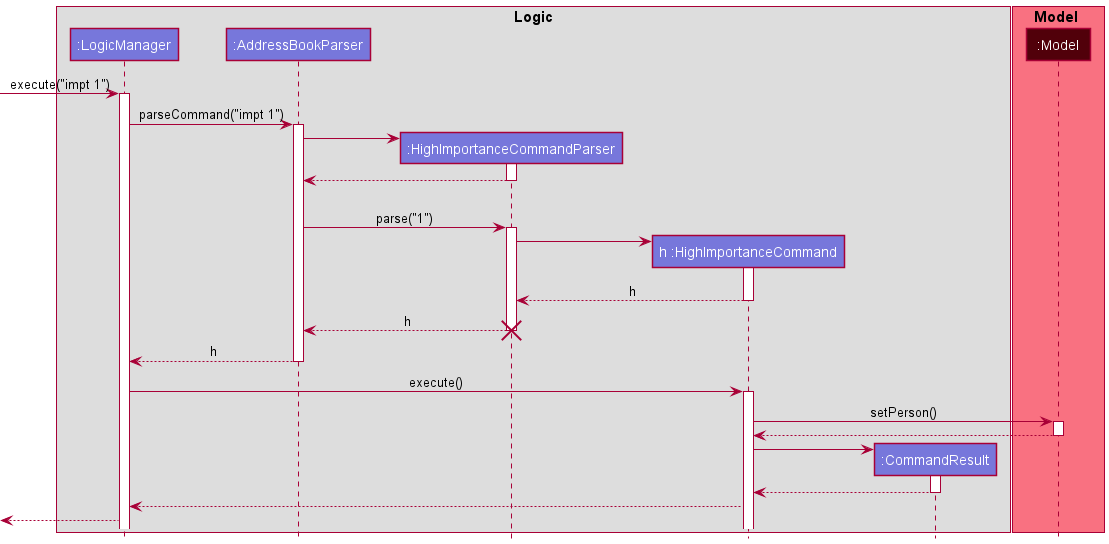

The diagram above was rendered by PlantUML. Its source (embedded in the PNG):
@startuml
!include Style.puml

box <font color=black>Logic
participant ":LogicManager" as LogicManager LOGIC_COLOR_T5
participant ":AddressBookParser" as AddressBookParser LOGIC_COLOR_T5
participant ":HighImportanceCommandParser" as HighImportanceCommandParser LOGIC_COLOR_T5
participant "h :HighImportanceCommand" as HighImportanceCommand LOGIC_COLOR_T5
participant ":CommandResult" as CommandResult LOGIC_COLOR_T5

-> LogicManager : execute("impt 1")
activate LogicManager

LogicManager -> AddressBookParser: parseCommand("impt 1")
activate AddressBookParser

create HighImportanceCommandParser
AddressBookParser -> HighImportanceCommandParser ++

HighImportanceCommandParser --> AddressBookParser --

AddressBookParser -> HighImportanceCommandParser ++ : \nparse("1")

create HighImportanceCommand
HighImportanceCommandParser -> HighImportanceCommand ++

HighImportanceCommand --> HighImportanceCommandParser -- : h
HighImportanceCommandParser --> AddressBookParser -- : h
destroy HighImportanceCommandParser

AddressBookParser --> LogicManager -- : h
LogicManager -> HighImportanceCommand ++ : execute()

box <font color=black>Model MODEL_COLOR_T1
participant "<font color=white>:Model" as model MODEL_COLOR_T4
end box

HighImportanceCommand -> model ++ : setPerson()
model --> HighImportanceCommand
deactivate model

create CommandResult
HighImportanceCommand -> CommandResult ++
CommandResult --> HighImportanceCommand --

HighImportanceCommand --> LogicManager
<-- LogicManager

@enduml